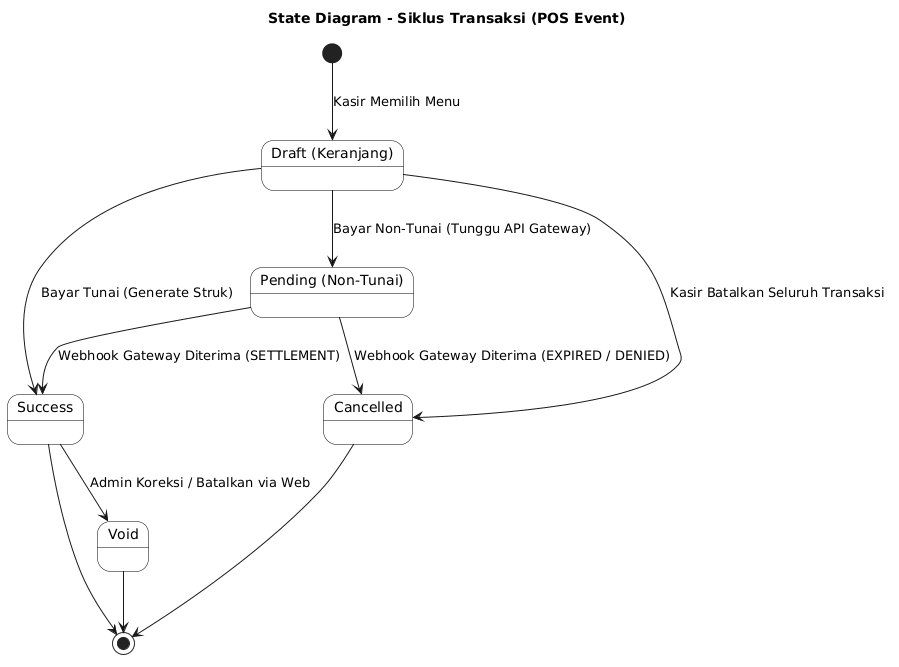

The diagram above was rendered by PlantUML. Its source (embedded in the PNG):
@startuml
skinparam monochrome true
skinparam shadowing false
skinparam state {
  BackgroundColor white
  BorderColor black
}

title State Diagram - Siklus Transaksi (POS Event)

state "Draft (Keranjang)" as Draft
state "Pending (Non-Tunai)" as Pending
state "Success" as Success
state "Cancelled" as Cancelled
state "Void" as Void

[*] --> Draft : Kasir Memilih Menu

Draft --> Success : Bayar Tunai (Generate Struk)
Draft --> Pending : Bayar Non-Tunai (Tunggu API Gateway)
Draft --> Cancelled : Kasir Batalkan Seluruh Transaksi

Pending --> Success : Webhook Gateway Diterima (SETTLEMENT)
Pending --> Cancelled : Webhook Gateway Diterima (EXPIRED / DENIED)

Success --> Void : Admin Koreksi / Batalkan via Web

Success --> [*]
Cancelled --> [*]
Void --> [*]
@enduml